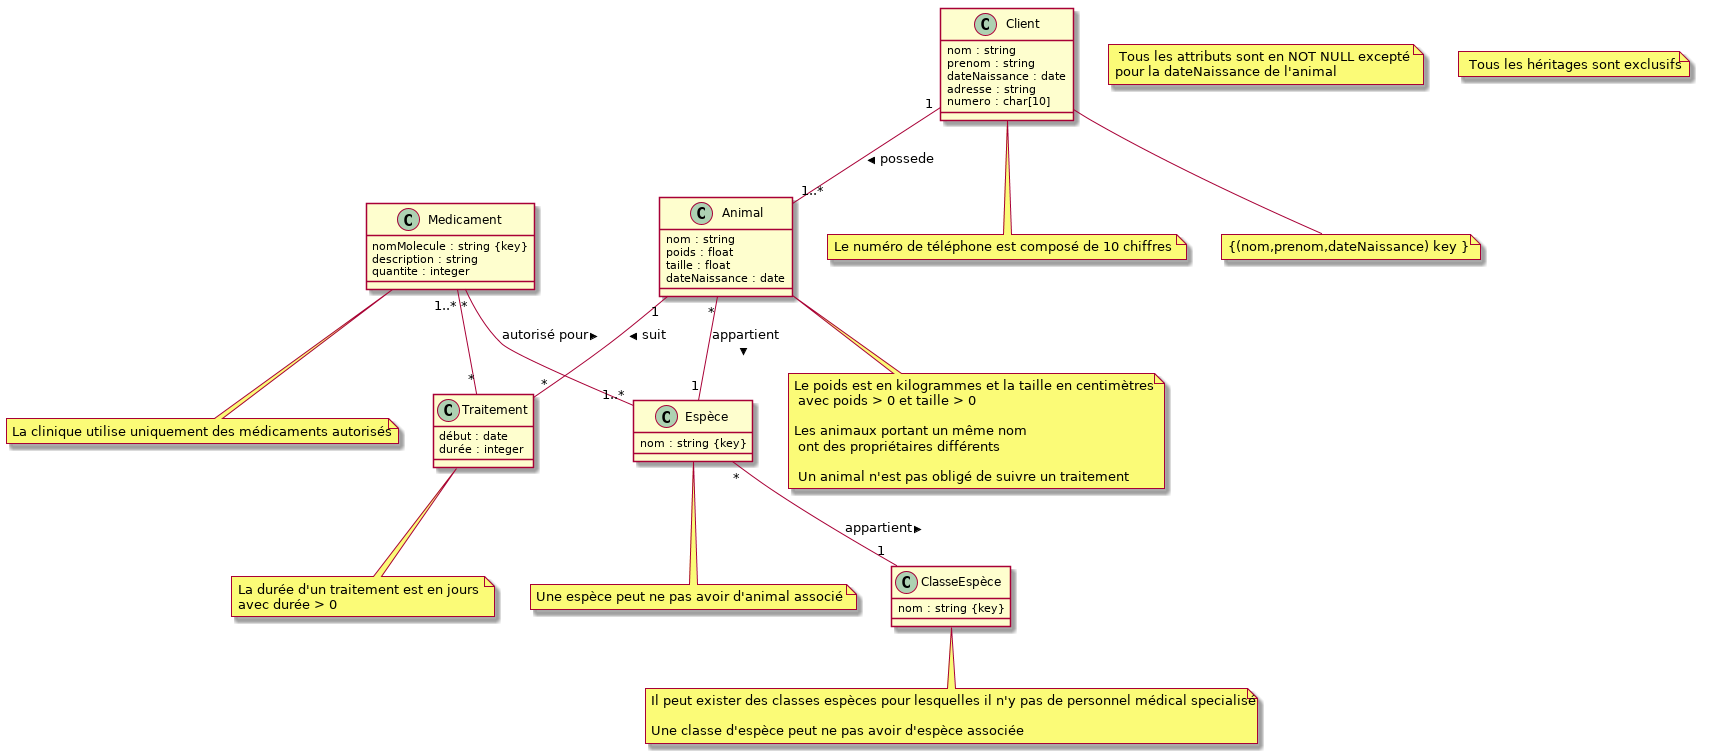

The diagram above was rendered by PlantUML. Its source (embedded in the PNG):
@startuml
class Client {
    nom : string 
    prenom : string 
    dateNaissance : date 
    adresse : string 
    numero : char[10]
}


class Animal {
    nom : string 
    poids : float 
    taille : float 
    dateNaissance : date 
}

class Espèce {
    nom : string {key}
}

class ClasseEspèce {
    nom : string {key}
}


class Traitement {
    début : date 
    durée : integer 
}

class Medicament {
    nomMolecule : string {key}
    description : string 
    quantite : integer 
}


Client "1" -- "1..*" Animal : possede  >
Animal "1" -- "*" Traitement : suit >
Animal "*" -- "1" Espèce : appartient >
Espèce "*" -- "1" ClasseEspèce : appartient >
Medicament "*" -- "1..*" Espèce : autorisé pour > 

Medicament "1..*" - "*" Traitement





note "Le numéro de téléphone est composé de 10 chiffres " as N1 
note "Le poids est en kilogrammes et la taille en centimètres \n avec poids > 0 et taille > 0 \n\nLes animaux portant un même nom \n ont des propriétaires différents \n\n Un animal n'est pas obligé de suivre un traitement" as N2
note "La durée d'un traitement est en jours \navec durée > 0" as N3 
note "Il peut exister des classes espèces pour lesquelles il n'y pas de personnel médical specialisé \n\nUne classe d'espèce peut ne pas avoir d'espèce associée" as N5 
note "La clinique utilise uniquement des médicaments autorisés" as N6
note  "{(nom,prenom,dateNaissance) key }" as N7
note " Tous les attributs sont en NOT NULL excepté \npour la dateNaissance de l'animal " as N9 
note " Tous les héritages sont exclusifs" as N10 
note "Une espèce peut ne pas avoir d'animal associé " as N12 


Client -- N1 
Animal -- N2 
Traitement -- N3 
ClasseEspèce -- N5 
Medicament -- N6 
Client -- N7 
Espèce -- N12 



@enduml